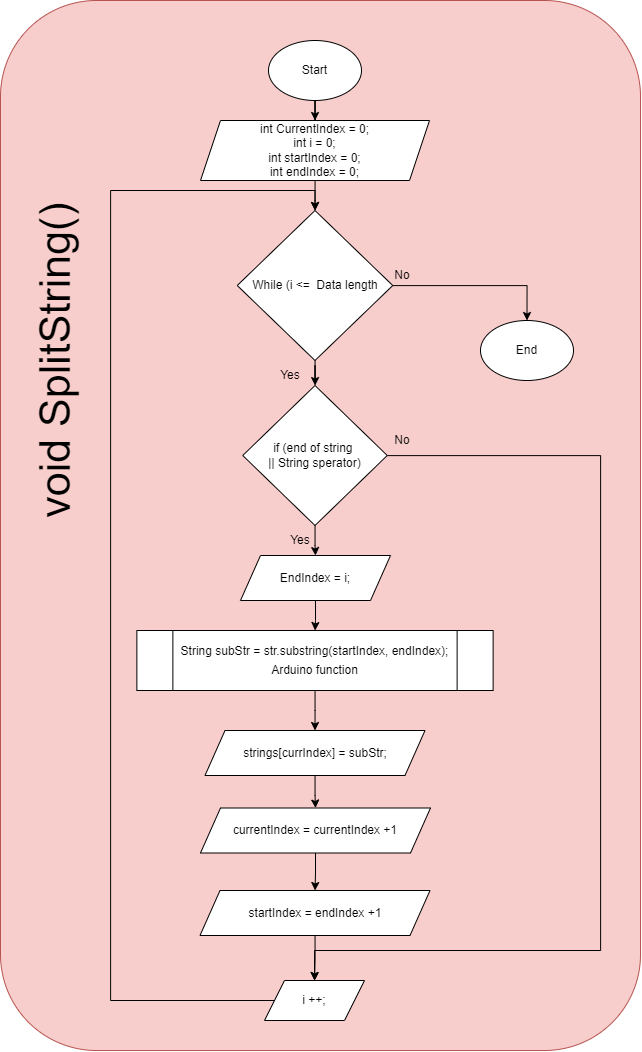

The diagram above was exported from draw.io. Its source (the exported page's mxGraphModel, read from the mxfile embedded in the PNG):
<mxGraphModel dx="3187" dy="2816" grid="1" gridSize="10" guides="1" tooltips="1" connect="1" arrows="1" fold="1" page="1" pageScale="1" pageWidth="850" pageHeight="1100" math="0" shadow="0">
  <root>
    <mxCell id="0" />
    <mxCell id="1" parent="0" />
    <mxCell id="ry9LyBkneQpmExAJehDU-2" value="" style="rounded=1;whiteSpace=wrap;html=1;fillColor=#f8cecc;strokeColor=#b85450;" vertex="1" parent="1">
      <mxGeometry x="310" y="-50" width="640" height="1050" as="geometry" />
    </mxCell>
    <mxCell id="ry9LyBkneQpmExAJehDU-646" style="edgeStyle=orthogonalEdgeStyle;rounded=0;orthogonalLoop=1;jettySize=auto;html=1;entryX=0.5;entryY=0;entryDx=0;entryDy=0;" edge="1" parent="1" source="ry9LyBkneQpmExAJehDU-4" target="ry9LyBkneQpmExAJehDU-612">
      <mxGeometry relative="1" as="geometry" />
    </mxCell>
    <mxCell id="ry9LyBkneQpmExAJehDU-4" value="Start" style="ellipse;whiteSpace=wrap;html=1;" vertex="1" parent="1">
      <mxGeometry x="578" y="-10" width="93" height="60" as="geometry" />
    </mxCell>
    <mxCell id="ry9LyBkneQpmExAJehDU-7" value="&lt;font style=&quot;font-size: 43px;&quot;&gt;void SplitString()&lt;/font&gt;" style="text;html=1;align=center;verticalAlign=middle;whiteSpace=wrap;rounded=0;rotation=-90;" vertex="1" parent="1">
      <mxGeometry x="129" y="270" width="471" height="80" as="geometry" />
    </mxCell>
    <mxCell id="ry9LyBkneQpmExAJehDU-117" value="End" style="ellipse;whiteSpace=wrap;html=1;" vertex="1" parent="1">
      <mxGeometry x="790" y="270" width="93" height="60" as="geometry" />
    </mxCell>
    <mxCell id="ry9LyBkneQpmExAJehDU-625" value="" style="edgeStyle=orthogonalEdgeStyle;rounded=0;orthogonalLoop=1;jettySize=auto;html=1;" edge="1" parent="1" source="ry9LyBkneQpmExAJehDU-612" target="ry9LyBkneQpmExAJehDU-613">
      <mxGeometry relative="1" as="geometry" />
    </mxCell>
    <mxCell id="ry9LyBkneQpmExAJehDU-612" value="int CurrentIndex = 0;&lt;div&gt;int i = 0;&lt;/div&gt;&lt;div&gt;int startIndex = 0;&lt;/div&gt;&lt;div&gt;int endIndex = 0;&lt;/div&gt;" style="shape=parallelogram;perimeter=parallelogramPerimeter;whiteSpace=wrap;html=1;fixedSize=1;" vertex="1" parent="1">
      <mxGeometry x="510" y="70" width="229" height="60" as="geometry" />
    </mxCell>
    <mxCell id="ry9LyBkneQpmExAJehDU-626" value="" style="edgeStyle=orthogonalEdgeStyle;rounded=0;orthogonalLoop=1;jettySize=auto;html=1;" edge="1" parent="1" source="ry9LyBkneQpmExAJehDU-613" target="ry9LyBkneQpmExAJehDU-616">
      <mxGeometry relative="1" as="geometry" />
    </mxCell>
    <mxCell id="ry9LyBkneQpmExAJehDU-644" style="edgeStyle=orthogonalEdgeStyle;rounded=0;orthogonalLoop=1;jettySize=auto;html=1;entryX=0.5;entryY=0;entryDx=0;entryDy=0;" edge="1" parent="1" source="ry9LyBkneQpmExAJehDU-613" target="ry9LyBkneQpmExAJehDU-117">
      <mxGeometry relative="1" as="geometry" />
    </mxCell>
    <mxCell id="ry9LyBkneQpmExAJehDU-613" value="While (i &amp;lt;=&amp;nbsp; Data length" style="rhombus;whiteSpace=wrap;html=1;" vertex="1" parent="1">
      <mxGeometry x="546.75" y="160" width="155.5" height="150" as="geometry" />
    </mxCell>
    <mxCell id="ry9LyBkneQpmExAJehDU-614" value="Yes" style="text;html=1;strokeColor=none;fillColor=none;align=center;verticalAlign=middle;whiteSpace=wrap;rounded=0;" vertex="1" parent="1">
      <mxGeometry x="590" y="310" width="20" height="30" as="geometry" />
    </mxCell>
    <mxCell id="ry9LyBkneQpmExAJehDU-615" value="No" style="text;html=1;strokeColor=none;fillColor=none;align=center;verticalAlign=middle;whiteSpace=wrap;rounded=0;" vertex="1" parent="1">
      <mxGeometry x="702.25" y="210" width="20" height="30" as="geometry" />
    </mxCell>
    <mxCell id="ry9LyBkneQpmExAJehDU-627" value="" style="edgeStyle=orthogonalEdgeStyle;rounded=0;orthogonalLoop=1;jettySize=auto;html=1;" edge="1" parent="1" source="ry9LyBkneQpmExAJehDU-616" target="ry9LyBkneQpmExAJehDU-619">
      <mxGeometry relative="1" as="geometry" />
    </mxCell>
    <mxCell id="ry9LyBkneQpmExAJehDU-642" style="edgeStyle=orthogonalEdgeStyle;rounded=0;orthogonalLoop=1;jettySize=auto;html=1;entryX=0.5;entryY=0;entryDx=0;entryDy=0;" edge="1" parent="1" source="ry9LyBkneQpmExAJehDU-616" target="ry9LyBkneQpmExAJehDU-620">
      <mxGeometry relative="1" as="geometry">
        <Array as="points">
          <mxPoint x="910" y="405" />
          <mxPoint x="910" y="900" />
          <mxPoint x="624" y="900" />
        </Array>
      </mxGeometry>
    </mxCell>
    <mxCell id="ry9LyBkneQpmExAJehDU-616" value="if (end of string&amp;nbsp;&lt;div&gt;|| String sperator)&lt;/div&gt;" style="rhombus;whiteSpace=wrap;html=1;" vertex="1" parent="1">
      <mxGeometry x="552.25" y="335" width="144.5" height="140" as="geometry" />
    </mxCell>
    <mxCell id="ry9LyBkneQpmExAJehDU-617" value="Yes" style="text;html=1;strokeColor=none;fillColor=none;align=center;verticalAlign=middle;whiteSpace=wrap;rounded=0;" vertex="1" parent="1">
      <mxGeometry x="600" y="475" width="20" height="30" as="geometry" />
    </mxCell>
    <mxCell id="ry9LyBkneQpmExAJehDU-618" value="No" style="text;html=1;strokeColor=none;fillColor=none;align=center;verticalAlign=middle;whiteSpace=wrap;rounded=0;" vertex="1" parent="1">
      <mxGeometry x="702.25" y="375" width="20" height="30" as="geometry" />
    </mxCell>
    <mxCell id="ry9LyBkneQpmExAJehDU-635" value="" style="edgeStyle=orthogonalEdgeStyle;rounded=0;orthogonalLoop=1;jettySize=auto;html=1;" edge="1" parent="1" source="ry9LyBkneQpmExAJehDU-619" target="ry9LyBkneQpmExAJehDU-630">
      <mxGeometry relative="1" as="geometry" />
    </mxCell>
    <mxCell id="ry9LyBkneQpmExAJehDU-619" value="EndIndex = i;" style="shape=parallelogram;perimeter=parallelogramPerimeter;whiteSpace=wrap;html=1;fixedSize=1;" vertex="1" parent="1">
      <mxGeometry x="550" y="505" width="150" height="45" as="geometry" />
    </mxCell>
    <mxCell id="ry9LyBkneQpmExAJehDU-643" style="edgeStyle=orthogonalEdgeStyle;rounded=0;orthogonalLoop=1;jettySize=auto;html=1;entryX=0.5;entryY=0;entryDx=0;entryDy=0;" edge="1" parent="1" source="ry9LyBkneQpmExAJehDU-620" target="ry9LyBkneQpmExAJehDU-613">
      <mxGeometry relative="1" as="geometry">
        <Array as="points">
          <mxPoint x="420" y="950" />
          <mxPoint x="420" y="140" />
          <mxPoint x="625" y="140" />
        </Array>
      </mxGeometry>
    </mxCell>
    <mxCell id="ry9LyBkneQpmExAJehDU-620" value="i ++;" style="shape=parallelogram;perimeter=parallelogramPerimeter;whiteSpace=wrap;html=1;fixedSize=1;" vertex="1" parent="1">
      <mxGeometry x="574" y="930" width="100" height="40" as="geometry" />
    </mxCell>
    <mxCell id="ry9LyBkneQpmExAJehDU-636" style="edgeStyle=orthogonalEdgeStyle;rounded=0;orthogonalLoop=1;jettySize=auto;html=1;entryX=0.5;entryY=0;entryDx=0;entryDy=0;" edge="1" parent="1" source="ry9LyBkneQpmExAJehDU-630" target="ry9LyBkneQpmExAJehDU-631">
      <mxGeometry relative="1" as="geometry" />
    </mxCell>
    <mxCell id="ry9LyBkneQpmExAJehDU-630" value="&lt;div style=&quot;line-height: 19px; white-space: pre;&quot;&gt;&lt;font face=&quot;Helvetica&quot;&gt;String subStr = str.substring(startIndex, endIndex);&lt;br/&gt;Arduino function&lt;/font&gt;&lt;/div&gt;" style="shape=process;whiteSpace=wrap;html=1;backgroundOutline=1;" vertex="1" parent="1">
      <mxGeometry x="446.37" y="580" width="356.25" height="60" as="geometry" />
    </mxCell>
    <mxCell id="ry9LyBkneQpmExAJehDU-637" value="" style="edgeStyle=orthogonalEdgeStyle;rounded=0;orthogonalLoop=1;jettySize=auto;html=1;" edge="1" parent="1" source="ry9LyBkneQpmExAJehDU-631" target="ry9LyBkneQpmExAJehDU-632">
      <mxGeometry relative="1" as="geometry" />
    </mxCell>
    <mxCell id="ry9LyBkneQpmExAJehDU-631" value="&lt;div style=&quot;line-height: 19px; white-space: pre;&quot;&gt;&lt;font face=&quot;Helvetica&quot;&gt;strings[currIndex] = subStr;&lt;/font&gt;&lt;/div&gt;" style="shape=parallelogram;perimeter=parallelogramPerimeter;whiteSpace=wrap;html=1;fixedSize=1;" vertex="1" parent="1">
      <mxGeometry x="514.5" y="680" width="220" height="45" as="geometry" />
    </mxCell>
    <mxCell id="ry9LyBkneQpmExAJehDU-639" value="" style="edgeStyle=orthogonalEdgeStyle;rounded=0;orthogonalLoop=1;jettySize=auto;html=1;" edge="1" parent="1" source="ry9LyBkneQpmExAJehDU-632" target="ry9LyBkneQpmExAJehDU-638">
      <mxGeometry relative="1" as="geometry" />
    </mxCell>
    <mxCell id="ry9LyBkneQpmExAJehDU-632" value="currentIndex = currentIndex +1" style="shape=parallelogram;perimeter=parallelogramPerimeter;whiteSpace=wrap;html=1;fixedSize=1;" vertex="1" parent="1">
      <mxGeometry x="510" y="757.5" width="230" height="45" as="geometry" />
    </mxCell>
    <mxCell id="ry9LyBkneQpmExAJehDU-640" value="" style="edgeStyle=orthogonalEdgeStyle;rounded=0;orthogonalLoop=1;jettySize=auto;html=1;" edge="1" parent="1" source="ry9LyBkneQpmExAJehDU-638" target="ry9LyBkneQpmExAJehDU-620">
      <mxGeometry relative="1" as="geometry" />
    </mxCell>
    <mxCell id="ry9LyBkneQpmExAJehDU-638" value="startIndex = endIndex +1" style="shape=parallelogram;perimeter=parallelogramPerimeter;whiteSpace=wrap;html=1;fixedSize=1;" vertex="1" parent="1">
      <mxGeometry x="509.5" y="840" width="230" height="45" as="geometry" />
    </mxCell>
  </root>
</mxGraphModel>